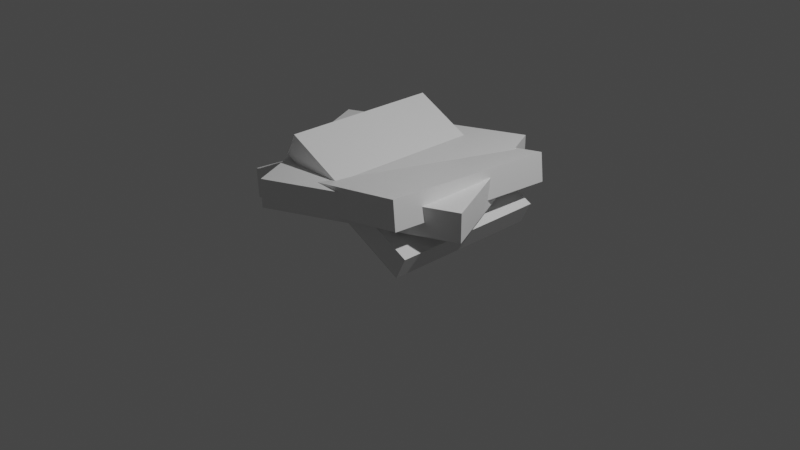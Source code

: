 # Source: pine-tree-3.blend  (saved by Blender 3.0.42; exported with 4.5.12 LTS)
import bpy
from mathutils import Matrix  # noqa: F401  (used for matrix-valued properties, if any)

bpy.ops.wm.read_factory_settings(use_empty=True)
scene = bpy.context.scene
scene.name = 'Scene'

# ---- collections
col_collection = bpy.data.collections.new('Collection'); scene.collection.children.link(col_collection)

# ---- materials (node trees are filled in below, after node groups)
mat_material = bpy.data.materials.new('Material')
mat_material.alpha_threshold = 0.0
mat_material.use_transparent_shadow = False
mat_material.line_color = (0.0, 0.0, 0.0, 1.0)

# ---- material node trees
mat_material.use_nodes = True; mat_material.node_tree.nodes.clear()
_N = mat_material.node_tree.nodes; _L = mat_material.node_tree.links
n0 = _N.new('ShaderNodeOutputMaterial'); n0.name = 'Material Output'; n0.location = (300, 300)
n1 = _N.new('ShaderNodeBsdfPrincipled'); n1.name = 'Principled BSDF'; n1.location = (10, 300)
n1.distribution = 'GGX'
n1.subsurface_method = 'RANDOM_WALK_SKIN'
n1.inputs[2].default_value = 0.4
n1.inputs[3].default_value = 1.45
n1.inputs[27].default_value = (0.0, 0.0, 0.0, 1.0)
n1.inputs[28].default_value = 1.0
_L.new(n1.outputs[0], n0.inputs[0])
n0.is_active_output = True

# ---- world
world_world = bpy.data.worlds.new('World'); scene.world = world_world
world_world.use_nodes = True; world_world.node_tree.nodes.clear()
_N = world_world.node_tree.nodes; _L = world_world.node_tree.links
n0 = _N.new('ShaderNodeOutputWorld'); n0.name = 'World Output'; n0.location = (300, 300)
n1 = _N.new('ShaderNodeBackground'); n1.name = 'Background'; n1.location = (10, 300)
n1.inputs[0].default_value = (0.05088, 0.05088, 0.05088, 1.0)
_L.new(n1.outputs[0], n0.inputs[0])
n0.is_active_output = True
world_world.color = (0.05088, 0.05088, 0.05088)
world_world.use_sun_shadow = False
world_world.sun_shadow_jitter_overblur = 0.0

# ---- cameras
cam_camera = bpy.data.cameras.new('Camera')
cam_camera.clip_end = 100.0
cam_camera.ortho_scale = 7.314

# ---- lights
light_light = bpy.data.lights.new('Light', 'POINT')
light_light.transmission_factor = 0.0
light_light.energy = 1000.0
light_light.shadow_soft_size = 0.1
light_light.shadow_maximum_resolution = 0.006
light_light.use_absolute_resolution = True

# ---- meshes
me_cube = bpy.data.meshes.new('Cube')
me_cube.from_pydata([(1.0, 1.0, 1.0), (1.0, 1.0, -1.0), (1.0, -1.0, 1.0), (1.0, -1.0, -1.0), (-1.0, 1.0, 1.0), (-1.0, 1.0, -1.0), (-1.0, -1.0, 1.0), (-1.0, -1.0, -1.0)], [], [(0, 4, 6, 2), (3, 2, 6, 7), (7, 6, 4, 5), (5, 1, 3, 7), (1, 0, 2, 3), (5, 4, 0, 1)])
_uv = me_cube.uv_layers.new(name='UVMap')
_uv.uv.foreach_set('vector', [0.625, 0.5, 0.875, 0.5, 0.875, 0.75, 0.625, 0.75, 0.375, 0.75, 0.625, 0.75, 0.625, 1.0, 0.375, 1.0, 0.375, 0.0, 0.625, 0.0, 0.625, 0.25, 0.375, 0.25, 0.125, 0.5, 0.375, 0.5, 0.375, 0.75, 0.125, 0.75, 0.375, 0.5, 0.625, 0.5, 0.625, 0.75, 0.375, 0.75, 0.375, 0.25, 0.625, 0.25, 0.625, 0.5, 0.375, 0.5])
me_cube.materials.append(mat_material)
me_cube.use_remesh_preserve_volume = False
me_cube.use_remesh_preserve_attributes = False
me_cube.use_mirror_vertex_groups = False
me_cube.update()
me_cube_001 = bpy.data.meshes.new('Cube.001')
me_cube_001.from_pydata([(1.0, 1.0, 1.0), (1.0, 1.0, -1.0), (1.0, -1.0, 1.0), (1.0, -1.0, -1.0), (-1.0, 1.0, 1.0), (-1.0, 1.0, -1.0), (-1.0, -1.0, 1.0), (-1.0, -1.0, -1.0)], [], [(0, 4, 6, 2), (3, 2, 6, 7), (7, 6, 4, 5), (5, 1, 3, 7), (1, 0, 2, 3), (5, 4, 0, 1)])
_uv = me_cube_001.uv_layers.new(name='UVMap')
_uv.uv.foreach_set('vector', [0.625, 0.5, 0.875, 0.5, 0.875, 0.75, 0.625, 0.75, 0.375, 0.75, 0.625, 0.75, 0.625, 1.0, 0.375, 1.0, 0.375, 0.0, 0.625, 0.0, 0.625, 0.25, 0.375, 0.25, 0.125, 0.5, 0.375, 0.5, 0.375, 0.75, 0.125, 0.75, 0.375, 0.5, 0.625, 0.5, 0.625, 0.75, 0.375, 0.75, 0.375, 0.25, 0.625, 0.25, 0.625, 0.5, 0.375, 0.5])
me_cube_001.materials.append(mat_material)
me_cube_001.use_remesh_preserve_volume = False
me_cube_001.use_remesh_preserve_attributes = False
me_cube_001.use_mirror_vertex_groups = False
me_cube_001.update()
me_cube_002 = bpy.data.meshes.new('Cube.002')
me_cube_002.from_pydata([(1.0, 1.0, 1.0), (1.0, 1.0, -1.0), (1.0, -1.0, 1.0), (1.0, -1.0, -1.0), (-1.0, 1.0, 1.0), (-1.0, 1.0, -1.0), (-1.0, -1.0, 1.0), (-1.0, -1.0, -1.0)], [], [(0, 4, 6, 2), (3, 2, 6, 7), (7, 6, 4, 5), (5, 1, 3, 7), (1, 0, 2, 3), (5, 4, 0, 1)])
_uv = me_cube_002.uv_layers.new(name='UVMap')
_uv.uv.foreach_set('vector', [0.625, 0.5, 0.875, 0.5, 0.875, 0.75, 0.625, 0.75, 0.375, 0.75, 0.625, 0.75, 0.625, 1.0, 0.375, 1.0, 0.375, 0.0, 0.625, 0.0, 0.625, 0.25, 0.375, 0.25, 0.125, 0.5, 0.375, 0.5, 0.375, 0.75, 0.125, 0.75, 0.375, 0.5, 0.625, 0.5, 0.625, 0.75, 0.375, 0.75, 0.375, 0.25, 0.625, 0.25, 0.625, 0.5, 0.375, 0.5])
me_cube_002.materials.append(mat_material)
me_cube_002.use_remesh_preserve_volume = False
me_cube_002.use_remesh_preserve_attributes = False
me_cube_002.use_mirror_vertex_groups = False
me_cube_002.update()

# ---- objects
ob_cube = bpy.data.objects.new('Cube', me_cube)
ob_light = bpy.data.objects.new('Light', light_light)
ob_camera = bpy.data.objects.new('Camera', cam_camera)
ob_cube_001 = bpy.data.objects.new('Cube.001', me_cube_001)
ob_cube_002 = bpy.data.objects.new('Cube.002', me_cube_002)

# ---- transforms, parenting, visibility, modifiers, constraints
ob_cube.location = (0.0, 0.0, 0.5391)
ob_cube.rotation_euler = (0.0, -0.0, 0.4302)
ob_cube.scale = (1.0, 1.0, 0.1501)
ob_cube.lock_rotations_4d = False
ob_cube.empty_display_type = 'ARROWS'
ob_cube.lineart.crease_threshold = 0.0
ob_light.location = (4.076, 1.005, 5.904)
ob_light.rotation_euler = (0.6503, 0.05522, 1.866)
ob_light.lock_rotations_4d = False
ob_light.empty_display_type = 'ARROWS'
ob_light.color = (0.0, 0.0, 0.0, 0.0)
ob_light.lineart.crease_threshold = 0.0
ob_camera.location = (7.359, -6.926, 4.958)
ob_camera.rotation_euler = (1.109, 0.0, 0.8149)
ob_camera.lock_rotations_4d = False
ob_camera.empty_display_type = 'ARROWS'
ob_camera.color = (0.0, 0.0, 0.0, 0.0)
ob_camera.display_type = 'WIRE'
ob_camera.lineart.crease_threshold = 0.0
ob_cube_001.location = (0.0, 0.0, 0.4863)
ob_cube_001.rotation_euler = (-0.06253, -0.1602, 0.009988)
ob_cube_001.scale = (1.0, 1.0, 0.1501)
ob_cube_001.lock_rotations_4d = False
ob_cube_001.empty_display_type = 'ARROWS'
ob_cube_001.lineart.crease_threshold = 0.0
ob_cube_002.location = (0.1614, 0.0, 0.4938)
ob_cube_002.rotation_euler = (0.0, 0.4585, 0.0)
ob_cube_002.scale = (0.8614, 0.8614, 0.1293)
ob_cube_002.lock_rotations_4d = False
ob_cube_002.empty_display_type = 'ARROWS'
ob_cube_002.lineart.crease_threshold = 0.0

# ---- collection membership
col_collection.objects.link(ob_cube)
col_collection.objects.link(ob_light)
col_collection.objects.link(ob_camera)
col_collection.objects.link(ob_cube_001)
col_collection.objects.link(ob_cube_002)

# ---- scene / render settings (as saved in the file)
scene.camera = ob_camera
scene.frame_start = 1; scene.frame_end = 250; scene.frame_set(1)
scene.render.engine = 'BLENDER_EEVEE_NEXT'
scene.cycles.sampling_pattern = 'TABULATED_SOBOL'
scene.cycles.use_light_tree = False
scene.view_settings.view_transform = 'Filmic'
bpy.context.view_layer.update()
